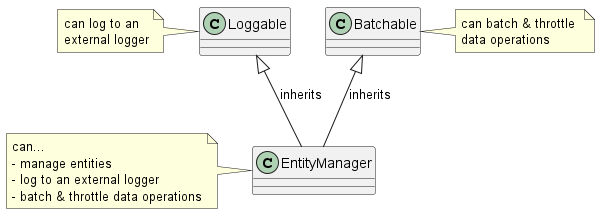

The diagram above was rendered by PlantUML. Its source (embedded in the PNG):
@startuml mixin-it-up-multiple-inheritance

allowmixing

top to bottom direction

class "Loggable" as Loggable 
note left of Loggable
  can log to an 
  external logger
end note

class "Batchable" as Batchable
note right of Batchable
  can batch & throttle 
  data operations
end note

class "EntityManager" as EntityManager
note left of EntityManager
  can... 
  - manage entities
  - log to an external logger
  - batch & throttle data operations
end note

Loggable <|-- EntityManager: inherits
Batchable <|-- EntityManager: inherits

@enduml